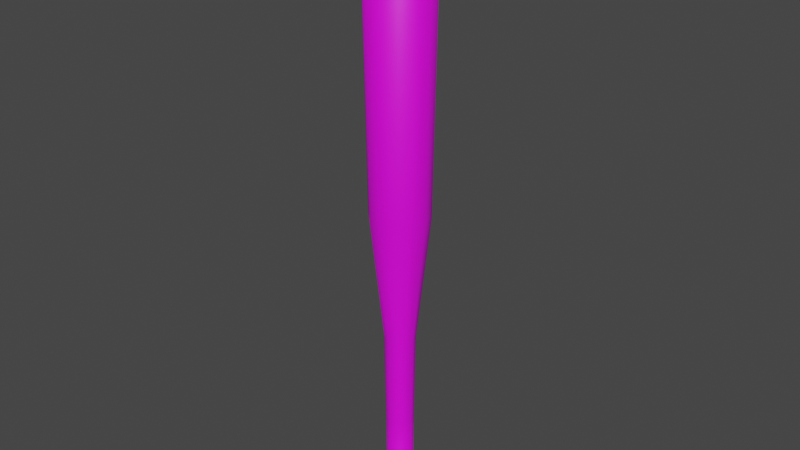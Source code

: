 # Source: BaseballBat.blend  (saved by Blender 3.1.7; exported with 4.5.12 LTS)
import bpy
from mathutils import Matrix  # noqa: F401  (used for matrix-valued properties, if any)

bpy.ops.wm.read_factory_settings(use_empty=True)
scene = bpy.context.scene
scene.name = 'Scene'

# ---- collections
col_collection = bpy.data.collections.new('Collection'); scene.collection.children.link(col_collection)

# ---- images (referenced by path relative to the original .blend; pixels are not part of the script)
import os
ASSET_DIR = os.environ.get("B2B_ASSET_DIR", "")  # directory of the original .blend (textures are referenced by path, not embedded)
HERE = os.path.dirname(os.path.abspath(__file__))  # packed textures are extracted next to this script under _unpacked/

def load_image(name, relpath, width, height, colorspace="sRGB"):
    """Load a texture the original file referenced (path relative to the .blend, or extracted next to this script)."""
    p = next((c for c in (os.path.join(HERE, relpath), os.path.join(ASSET_DIR, relpath)) if relpath and os.path.exists(c)), "")
    if p:
        img = bpy.data.images.load(p, check_existing=True)
        img.name = name
    else:  # same state as the original file: an image datablock whose file is absent (Cycles renders it pink)
        img = bpy.data.images.new(name, width, height)
        img.source = "FILE"
        img.filepath = "//" + (relpath or name)
    img.colorspace_settings.name = colorspace
    return img
img_baseballbat = load_image('BaseballBat', 'BaseballBat.png', 1024, 1024, 'sRGB')

# ---- materials (node trees are filled in below, after node groups)
mat_material_001 = bpy.data.materials.new('Material.001')
mat_material_001.use_transparent_shadow = False

# ---- material node trees
mat_material_001.use_nodes = True; mat_material_001.node_tree.nodes.clear()
_N = mat_material_001.node_tree.nodes; _L = mat_material_001.node_tree.links
n0 = _N.new('ShaderNodeBsdfPrincipled'); n0.name = 'Principled BSDF'; n0.location = (10, 300)
n0.distribution = 'GGX'
n0.subsurface_method = 'RANDOM_WALK_SKIN'
n0.inputs[3].default_value = 1.45
n0.inputs[27].default_value = (0.0, 0.0, 0.0, 1.0)
n0.inputs[28].default_value = 1.0
n1 = _N.new('ShaderNodeOutputMaterial'); n1.name = 'Material Output'; n1.location = (300, 300)
n2 = _N.new('ShaderNodeTexImage'); n2.name = 'Image Texture'; n2.location = (-479, 198)
n2.image = img_baseballbat
_L.new(n0.outputs[0], n1.inputs[0])
_L.new(n2.outputs[0], n0.inputs[0])
n1.is_active_output = True

# ---- world
world_world = bpy.data.worlds.new('World'); scene.world = world_world
world_world.use_nodes = True; world_world.node_tree.nodes.clear()
_N = world_world.node_tree.nodes; _L = world_world.node_tree.links
n0 = _N.new('ShaderNodeOutputWorld'); n0.name = 'World Output'; n0.location = (300, 300)
n1 = _N.new('ShaderNodeBackground'); n1.name = 'Background'; n1.location = (10, 300)
n1.inputs[0].default_value = (0.05088, 0.05088, 0.05088, 1.0)
_L.new(n1.outputs[0], n0.inputs[0])
n0.is_active_output = True
world_world.color = (0.05088, 0.05088, 0.05088)
world_world.use_sun_shadow = False
world_world.sun_shadow_jitter_overblur = 0.0

# ---- meshes
me_cylinder = bpy.data.meshes.new('Cylinder')
me_cylinder.from_pydata([(-7.972e-10, 0.02027, -0.5006), (-5.821e-10, 0.03759, 0.5006), (0.01013, 0.01755, -0.5006), (0.01879, 0.03255, 0.5006), (0.01755, 0.01013, -0.5006), (0.03255, 0.01879, 0.5006), (0.02027, -2.082e-09, -0.5006), (0.03759, -2.516e-09, 0.5006), (0.01755, -0.01013, -0.5006), (0.03255, -0.01879, 0.5006), (0.01013, -0.01755, -0.5006), (0.01879, -0.03255, 0.5006), (-2.569e-09, -0.02027, -0.5006), (-3.868e-09, -0.03759, 0.5006), (-0.01013, -0.01755, -0.5006), (-0.01879, -0.03255, 0.5006), (-0.01755, -0.01013, -0.5006), (-0.03255, -0.01879, 0.5006), (-0.02027, -9.541e-10, -0.5006), (-0.03759, -4.249e-10, 0.5006), (-0.01755, 0.01013, -0.5006), (-0.03255, 0.01879, 0.5006), (-0.01013, 0.01755, -0.5006), (-0.01879, 0.03255, 0.5006), (1.217e-10, 0.05443, 0.4845), (0.02721, 0.04713, 0.4845), (0.04713, 0.02721, 0.4845), (0.05443, -2.389e-09, 0.4845), (0.04713, -0.02721, 0.4845), (0.02721, -0.04713, 0.4845), (-4.636e-09, -0.05443, 0.4845), (-0.02721, -0.04713, 0.4845), (-0.04713, -0.02721, 0.4845), (-0.05443, 6.392e-10, 0.4845), (-0.04713, 0.02721, 0.4845), (-0.02721, 0.04713, 0.4845), (0.02373, 0.0411, 0.01599), (0.0411, 0.02373, 0.01599), (0.04746, -2.24e-09, 0.01599), (0.0411, -0.02373, 0.01599), (0.02373, -0.0411, 0.01599), (-4.428e-09, -0.04746, 0.01599), (-0.02373, -0.0411, 0.01599), (-0.0411, -0.02373, 0.01599), (-0.04746, 4.003e-10, 0.01599), (-0.0411, 0.02373, 0.01599), (-0.02373, 0.0411, 0.01599), (-2.786e-10, 0.04746, 0.01599), (0.0126, 0.02182, -0.1926), (0.02182, 0.0126, -0.1926), (0.0252, -2.079e-09, -0.1926), (0.02182, -0.0126, -0.1926), (0.0126, -0.02182, -0.1926), (-4.311e-09, -0.0252, -0.1926), (-0.0126, -0.02182, -0.1926), (-0.02182, -0.0126, -0.1926), (-0.0252, -6.775e-10, -0.1926), (-0.02182, 0.0126, -0.1926), (-0.0126, 0.02182, -0.1926), (-2.108e-09, 0.0252, -0.1926), (0.01147, 0.01986, -0.3466), (0.01986, 0.01147, -0.3466), (0.02293, -2.122e-09, -0.3466), (0.01986, -0.01147, -0.3466), (0.01147, -0.01986, -0.3466), (-2.955e-09, -0.02293, -0.3466), (-0.01147, -0.01986, -0.3466), (-0.01986, -0.01147, -0.3466), (-0.02293, -8.462e-10, -0.3466), (-0.01986, 0.01147, -0.3466), (-0.01147, 0.01986, -0.3466), (-9.495e-10, 0.02293, -0.3466), (0.02111, 0.03657, -0.4884), (0.03657, 0.02111, -0.4884), (0.04223, -1.514e-09, -0.4884), (0.03657, -0.02111, -0.4884), (0.02111, -0.03657, -0.4884), (-3.827e-09, -0.04223, -0.4884), (-0.02111, -0.03657, -0.4884), (-0.03657, -0.02111, -0.4884), (-0.04223, 8.348e-10, -0.4884), (-0.03657, 0.02111, -0.4884), (-0.02111, 0.03657, -0.4884), (-1.352e-10, 0.04223, -0.4884), (-9.009e-10, 0.02183, -0.4676), (0.01092, 0.01891, -0.4676), (0.01891, 0.01092, -0.4676), (0.02183, -2.175e-09, -0.4676), (0.01891, -0.01092, -0.4676), (0.01092, -0.01891, -0.4676), (-2.81e-09, -0.02183, -0.4676), (-0.01092, -0.01891, -0.4676), (-0.01891, -0.01092, -0.4676), (-0.02183, -9.597e-10, -0.4676), (-0.01891, 0.01092, -0.4676), (-0.01092, 0.01891, -0.4676)], [], [(24, 1, 3, 25), (25, 3, 5, 26), (26, 5, 7, 27), (27, 7, 9, 28), (28, 9, 11, 29), (29, 11, 13, 30), (30, 13, 15, 31), (31, 15, 17, 32), (32, 17, 19, 33), (33, 19, 21, 34), (3, 1, 23, 21, 19, 17, 15, 13, 11, 9, 7, 5), (34, 21, 23, 35), (35, 23, 1, 24), (0, 2, 4, 6, 8, 10, 12, 14, 16, 18, 20, 22), (46, 35, 24, 47), (45, 34, 35, 46), (44, 33, 34, 45), (43, 32, 33, 44), (42, 31, 32, 43), (41, 30, 31, 42), (40, 29, 30, 41), (39, 28, 29, 40), (38, 27, 28, 39), (37, 26, 27, 38), (36, 25, 26, 37), (47, 24, 25, 36), (59, 47, 36, 48), (48, 36, 37, 49), (49, 37, 38, 50), (50, 38, 39, 51), (51, 39, 40, 52), (52, 40, 41, 53), (53, 41, 42, 54), (54, 42, 43, 55), (55, 43, 44, 56), (56, 44, 45, 57), (57, 45, 46, 58), (58, 46, 47, 59), (70, 58, 59, 71), (69, 57, 58, 70), (68, 56, 57, 69), (67, 55, 56, 68), (66, 54, 55, 67), (65, 53, 54, 66), (64, 52, 53, 65), (63, 51, 52, 64), (62, 50, 51, 63), (61, 49, 50, 62), (60, 48, 49, 61), (71, 59, 48, 60), (84, 71, 60, 85), (85, 60, 61, 86), (86, 61, 62, 87), (87, 62, 63, 88), (88, 63, 64, 89), (89, 64, 65, 90), (90, 65, 66, 91), (91, 66, 67, 92), (92, 67, 68, 93), (93, 68, 69, 94), (94, 69, 70, 95), (95, 70, 71, 84), (22, 82, 83, 0), (20, 81, 82, 22), (18, 80, 81, 20), (16, 79, 80, 18), (14, 78, 79, 16), (12, 77, 78, 14), (10, 76, 77, 12), (8, 75, 76, 10), (6, 74, 75, 8), (4, 73, 74, 6), (2, 72, 73, 4), (0, 83, 72, 2), (82, 95, 84, 83), (81, 94, 95, 82), (80, 93, 94, 81), (79, 92, 93, 80), (78, 91, 92, 79), (77, 90, 91, 78), (76, 89, 90, 77), (75, 88, 89, 76), (74, 87, 88, 75), (73, 86, 87, 74), (72, 85, 86, 73), (83, 84, 85, 72)])
me_cylinder.polygons.foreach_set('use_smooth', [True] * 86)
_uv = me_cylinder.uv_layers.new(name='UVMap')
_uv.uv.foreach_set('vector', [1.0, 0.9919, 1.0, 1.0, 0.9167, 1.0, 0.9167, 0.9919, 0.9167, 0.9919, 0.9167, 1.0, 0.8333, 1.0, 0.8333, 0.9919, 0.8333, 0.9919, 0.8333, 1.0, 0.75, 1.0, 0.75, 0.9919, 0.75, 0.9919, 0.75, 1.0, 0.6667, 1.0, 0.6667, 0.9919, 0.6667, 0.9919, 0.6667, 1.0, 0.5833, 1.0, 0.5833, 0.9919, 0.5833, 0.9919, 0.5833, 1.0, 0.5, 1.0, 0.5, 0.9919, 0.5, 0.9919, 0.5, 1.0, 0.4167, 1.0, 0.4167, 0.9919, 0.4167, 0.9919, 0.4167, 1.0, 0.3333, 1.0, 0.3333, 0.9919, 0.3333, 0.9919, 0.3333, 1.0, 0.25, 1.0, 0.25, 0.9919, 0.25, 0.9919, 0.25, 1.0, 0.1667, 1.0, 0.1667, 0.9919, 0.37, 0.4578, 0.25, 0.49, 0.13, 0.4578, 0.04215, 0.37, 0.01, 0.25, 0.04215, 0.13, 0.13, 0.04215, 0.25, 0.01, 0.37, 0.04215, 0.4578, 0.13, 0.49, 0.25, 0.4578, 0.37, 0.1667, 0.9919, 0.1667, 1.0, 0.08333, 1.0, 0.08333, 0.9919, 0.08333, 0.9919, 0.08333, 1.0, 7.451e-08, 1.0, 7.451e-08, 0.9919, 0.75, 0.49, 0.87, 0.4578, 0.9578, 0.37, 0.99, 0.25, 0.9578, 0.13, 0.87, 0.04215, 0.75, 0.01, 0.63, 0.04215, 0.5422, 0.13, 0.51, 0.25, 0.5422, 0.37, 0.63, 0.4578, 0.08333, 0.758, 0.08333, 0.9919, 7.451e-08, 0.9919, 7.451e-08, 0.758, 0.1667, 0.758, 0.1667, 0.9919, 0.08333, 0.9919, 0.08333, 0.758, 0.25, 0.758, 0.25, 0.9919, 0.1667, 0.9919, 0.1667, 0.758, 0.3333, 0.758, 0.3333, 0.9919, 0.25, 0.9919, 0.25, 0.758, 0.4167, 0.758, 0.4167, 0.9919, 0.3333, 0.9919, 0.3333, 0.758, 0.5, 0.758, 0.5, 0.9919, 0.4167, 0.9919, 0.4167, 0.758, 0.5833, 0.758, 0.5833, 0.9919, 0.5, 0.9919, 0.5, 0.758, 0.6667, 0.758, 0.6667, 0.9919, 0.5833, 0.9919, 0.5833, 0.758, 0.75, 0.758, 0.75, 0.9919, 0.6667, 0.9919, 0.6667, 0.758, 0.8333, 0.758, 0.8333, 0.9919, 0.75, 0.9919, 0.75, 0.758, 0.9167, 0.758, 0.9167, 0.9919, 0.8333, 0.9919, 0.8333, 0.758, 1.0, 0.758, 1.0, 0.9919, 0.9167, 0.9919, 0.9167, 0.758, 1.0, 0.6538, 1.0, 0.758, 0.9167, 0.758, 0.9167, 0.6538, 0.9167, 0.6538, 0.9167, 0.758, 0.8333, 0.758, 0.8333, 0.6538, 0.8333, 0.6538, 0.8333, 0.758, 0.75, 0.758, 0.75, 0.6538, 0.75, 0.6538, 0.75, 0.758, 0.6667, 0.758, 0.6667, 0.6538, 0.6667, 0.6538, 0.6667, 0.758, 0.5833, 0.758, 0.5833, 0.6538, 0.5833, 0.6538, 0.5833, 0.758, 0.5, 0.758, 0.5, 0.6538, 0.5, 0.6538, 0.5, 0.758, 0.4167, 0.758, 0.4167, 0.6538, 0.4167, 0.6538, 0.4167, 0.758, 0.3333, 0.758, 0.3333, 0.6538, 0.3333, 0.6538, 0.3333, 0.758, 0.25, 0.758, 0.25, 0.6538, 0.25, 0.6538, 0.25, 0.758, 0.1667, 0.758, 0.1667, 0.6538, 0.1667, 0.6538, 0.1667, 0.758, 0.08333, 0.758, 0.08333, 0.6538, 0.08333, 0.6538, 0.08333, 0.758, 7.451e-08, 0.758, 7.451e-08, 0.6538, 0.08333, 0.5816, 0.08333, 0.6538, 7.451e-08, 0.6538, 0.02388, 0.5816, 0.1667, 0.5816, 0.1667, 0.6538, 0.08333, 0.6538, 0.08333, 0.5816, 0.25, 0.5816, 0.25, 0.6538, 0.1667, 0.6538, 0.1667, 0.5816, 0.3333, 0.5816, 0.3333, 0.6538, 0.25, 0.6538, 0.25, 0.5816, 0.4167, 0.5816, 0.4167, 0.6538, 0.3333, 0.6538, 0.3333, 0.5816, 0.5, 0.5816, 0.5, 0.6538, 0.4167, 0.6538, 0.4167, 0.5816, 0.5833, 0.5816, 0.5833, 0.6538, 0.5, 0.6538, 0.5, 0.5816, 0.6667, 0.5816, 0.6667, 0.6538, 0.5833, 0.6538, 0.5833, 0.5816, 0.75, 0.5816, 0.75, 0.6538, 0.6667, 0.6538, 0.6667, 0.5816, 0.8333, 0.5816, 0.8333, 0.6538, 0.75, 0.6538, 0.75, 0.5816, 0.9167, 0.5816, 0.9167, 0.6538, 0.8333, 0.6538, 0.8333, 0.5816, 0.9761, 0.5816, 1.0, 0.6538, 0.9167, 0.6538, 0.9167, 0.5816, 0.9949, 0.5175, 0.9761, 0.5816, 0.9167, 0.5816, 0.9167, 0.5175, 0.9167, 0.5175, 0.9167, 0.5816, 0.8333, 0.5816, 0.8333, 0.5175, 0.8333, 0.5175, 0.8333, 0.5816, 0.75, 0.5816, 0.75, 0.5175, 0.75, 0.5175, 0.75, 0.5816, 0.6667, 0.5816, 0.6667, 0.5175, 0.6667, 0.5175, 0.6667, 0.5816, 0.5833, 0.5816, 0.5833, 0.5175, 0.5833, 0.5175, 0.5833, 0.5816, 0.5, 0.5816, 0.5, 0.5175, 0.5, 0.5175, 0.5, 0.5816, 0.4167, 0.5816, 0.4167, 0.5175, 0.4167, 0.5175, 0.4167, 0.5816, 0.3333, 0.5816, 0.3333, 0.5175, 0.3333, 0.5175, 0.3333, 0.5816, 0.25, 0.5816, 0.25, 0.5175, 0.25, 0.5175, 0.25, 0.5816, 0.1667, 0.5816, 0.1667, 0.5175, 0.1667, 0.5175, 0.1667, 0.5816, 0.08333, 0.5816, 0.08333, 0.5175, 0.08333, 0.5175, 0.08333, 0.5816, 0.02388, 0.5816, 0.005128, 0.5175, 0.08333, 0.5, 0.08333, 0.5065, 0.001892, 0.5065, 7.451e-08, 0.5, 0.1667, 0.5, 0.1667, 0.5065, 0.08333, 0.5065, 0.08333, 0.5, 0.25, 0.5, 0.25, 0.5065, 0.1667, 0.5065, 0.1667, 0.5, 0.3333, 0.5, 0.3333, 0.5065, 0.25, 0.5065, 0.25, 0.5, 0.4167, 0.5, 0.4167, 0.5065, 0.3333, 0.5065, 0.3333, 0.5, 0.5, 0.5, 0.5, 0.5065, 0.4167, 0.5065, 0.4167, 0.5, 0.5833, 0.5, 0.5833, 0.5065, 0.5, 0.5065, 0.5, 0.5, 0.6667, 0.5, 0.6667, 0.5065, 0.5833, 0.5065, 0.5833, 0.5, 0.75, 0.5, 0.75, 0.5065, 0.6667, 0.5065, 0.6667, 0.5, 0.8333, 0.5, 0.8333, 0.5065, 0.75, 0.5065, 0.75, 0.5, 0.9167, 0.5, 0.9167, 0.5065, 0.8333, 0.5065, 0.8333, 0.5, 1.0, 0.5, 0.9981, 0.5065, 0.9167, 0.5065, 0.9167, 0.5, 0.08333, 0.5065, 0.08333, 0.5175, 0.005128, 0.5175, 0.001892, 0.5065, 0.1667, 0.5065, 0.1667, 0.5175, 0.08333, 0.5175, 0.08333, 0.5065, 0.25, 0.5065, 0.25, 0.5175, 0.1667, 0.5175, 0.1667, 0.5065, 0.3333, 0.5065, 0.3333, 0.5175, 0.25, 0.5175, 0.25, 0.5065, 0.4167, 0.5065, 0.4167, 0.5175, 0.3333, 0.5175, 0.3333, 0.5065, 0.5, 0.5065, 0.5, 0.5175, 0.4167, 0.5175, 0.4167, 0.5065, 0.5833, 0.5065, 0.5833, 0.5175, 0.5, 0.5175, 0.5, 0.5065, 0.6667, 0.5065, 0.6667, 0.5175, 0.5833, 0.5175, 0.5833, 0.5065, 0.75, 0.5065, 0.75, 0.5175, 0.6667, 0.5175, 0.6667, 0.5065, 0.8333, 0.5065, 0.8333, 0.5175, 0.75, 0.5175, 0.75, 0.5065, 0.9167, 0.5065, 0.9167, 0.5175, 0.8333, 0.5175, 0.8333, 0.5065, 0.9981, 0.5065, 0.9949, 0.5175, 0.9167, 0.5175, 0.9167, 0.5065])
me_cylinder.materials.append(mat_material_001)
me_cylinder.use_remesh_fix_poles = True
me_cylinder.use_remesh_preserve_attributes = False
me_cylinder.update()

# ---- objects
ob_cylinder = bpy.data.objects.new('Cylinder', me_cylinder)

# ---- transforms, parenting, visibility, modifiers, constraints
ob_cylinder.location = (0.0, 0.0, 0.0)

# ---- collection membership
col_collection.objects.link(ob_cylinder)

# ---- scene / render settings (as saved in the file)
scene.frame_start = 1; scene.frame_end = 250; scene.frame_set(1)
scene.render.engine = 'BLENDER_EEVEE_NEXT'
scene.cycles.sampling_pattern = 'TABULATED_SOBOL'
scene.cycles.use_light_tree = False
scene.view_settings.view_transform = 'Filmic'
bpy.context.view_layer.update()

# ---- added for rendering (the .blend has no active camera and no usable light): camera, sun
cam_auto = bpy.data.cameras.new('AutoCamera')
cam_auto.lens = 50.0
cam_auto.sensor_width = 36.0
cam_auto.clip_end = 1000.0
ob_auto_camera = bpy.data.objects.new('AutoCamera', cam_auto)
scene.collection.objects.link(ob_auto_camera)
ob_auto_camera.location = (0.937311, -1.12477, 0.749849)
ob_auto_camera.rotation_euler = (1.09748, -7.21219e-08, 0.694738)
scene.camera = ob_auto_camera
light_auto_sun = bpy.data.lights.new('AutoSun', 'SUN')
light_auto_sun.energy = 3.0
light_auto_sun.angle = 0.0523599
ob_auto_sun = bpy.data.objects.new('AutoSun', light_auto_sun)
scene.collection.objects.link(ob_auto_sun)
ob_auto_sun.rotation_euler = (0.872665, 0.174533, 0.523599)
bpy.context.view_layer.update()
